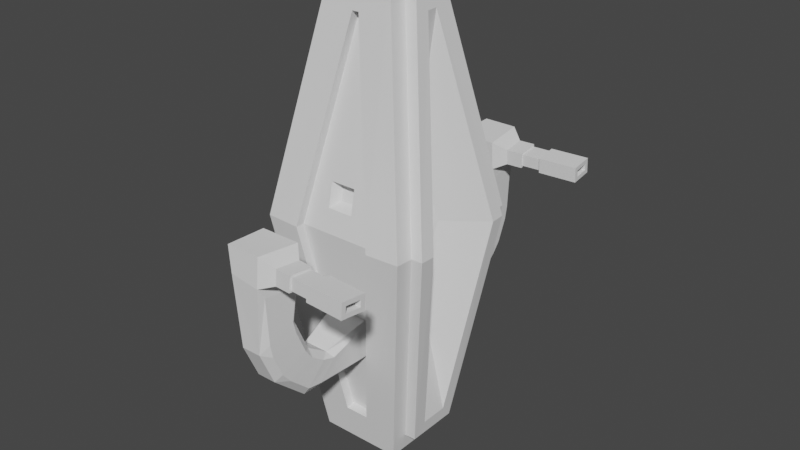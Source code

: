 # Source: melee_enemy.blend  (saved by Blender 2.91.10; exported with 4.5.12 LTS)
import bpy
from mathutils import Matrix  # noqa: F401  (used for matrix-valued properties, if any)

bpy.ops.wm.read_factory_settings(use_empty=True)
scene = bpy.context.scene
scene.name = 'Scene'

# ---- collections
col_collection = bpy.data.collections.new('Collection'); scene.collection.children.link(col_collection)

# ---- world
world_world = bpy.data.worlds.new('World'); scene.world = world_world
world_world.use_nodes = True; world_world.node_tree.nodes.clear()
_N = world_world.node_tree.nodes; _L = world_world.node_tree.links
n0 = _N.new('ShaderNodeOutputWorld'); n0.name = 'World Output'; n0.location = (300, 300)
n1 = _N.new('ShaderNodeBackground'); n1.name = 'Background'; n1.location = (10, 300)
n1.inputs[0].default_value = (0.05088, 0.05088, 0.05088, 1.0)
_L.new(n1.outputs[0], n0.inputs[0])
n0.is_active_output = True
world_world.color = (0.05088, 0.05088, 0.05088)
world_world.use_sun_shadow = False
world_world.sun_shadow_jitter_overblur = 0.0

# ---- meshes
me_cube_001 = bpy.data.meshes.new('Cube.001')
me_cube_001.from_pydata([(-0.292, -1.115, -0.1931), (-0.9732, -1.821, 4.579), (-0.292, 1.115, -0.1931), (-0.9732, 1.821, 4.579), (1.058, -0.6416, -0.5916), (0.9732, -1.821, 4.579), (1.058, 0.6416, -0.5916), (1.81, 1.381, 4.588), (-0.08175, -0.9111, 9.236), (-0.08175, 0.9111, 9.236), (0.8354, 0.4156, 9.631), (0.8354, -0.4156, 9.631), (1.798, 1.798, 4.597), (0.292, 1.115, -0.1931), (0.292, -1.115, -0.1931), (1.81, -1.381, 4.588), (0.08175, 0.9111, 9.236), (0.08175, -0.9111, 9.236), (2.087, 1.381, 4.594), (2.097, -1.03, 4.587), (1.385, 0.3411, -0.2427), (1.385, -0.3411, -0.2427), (1.178, 0.1286, 9.298), (1.178, -0.1286, 9.298), (2.097, 1.03, 4.587), (1.336, 0.6416, -0.5851), (1.336, -0.6416, -0.5851), (2.087, -1.381, 4.594), (1.113, 0.4156, 9.638), (1.113, -0.4156, 9.638), (1.113, 0.3719, 4.547), (1.113, -0.3719, 4.547), (0.9197, 0.1531, 4.264), (0.9234, -0.1559, 4.266), (0.9141, -0.1531, 4.801), (0.9104, 0.1559, 4.799), (0.8562, 0.1231, 2.804), (0.8562, -0.1231, 2.804), (0.9206, -0.3089, 4.534), (0.7815, 0.04643, 6.247), (0.7815, -0.04643, 6.247), (-1.0, -1.0, -1.0), (-1.798, -1.798, 4.597), (-1.798, 1.798, 4.597), (-1.0, 1.0, -1.0), (1.0, 1.0, -1.0), (0.9732, 1.821, 4.579), (1.798, -1.798, 4.597), (1.0, -1.0, -1.0), (-0.5207, 0.5207, 10.04), (0.5207, 0.5207, 10.04), (0.5207, -0.5207, 10.04), (-0.5207, -0.5207, 10.04), (-0.3092, 1.498, 5.114), (0.3092, 1.498, 5.114), (0.3092, -1.498, 5.114), (-0.3092, -1.498, 5.114), (-0.4082, -1.162, 1.601), (0.4082, -1.162, 1.601), (-0.3069, 1.385, 5.691), (0.3069, 1.385, 5.691), (0.3069, -1.385, 5.691), (-0.3069, -1.385, 5.691), (0.4762, -1.31, 2.593), (-0.4762, -1.31, 2.593), (-0.08175, 0.6982, 9.194), (0.08175, 0.6982, 9.194), (0.08175, -0.6982, 9.194), (-0.08175, -0.6982, 9.194), (-0.7579, -0.7579, 10.04), (-0.7579, 0.7579, 10.04), (0.7579, 0.7579, 10.04), (0.7579, -0.7579, 10.04), (-0.4004, -0.4004, 9.878), (-0.4004, 0.4004, 9.878), (0.4004, 0.4004, 9.878), (0.4004, -0.4004, 9.878), (0.1766, 1.269, 5.238), (0.1766, -1.269, 5.238), (0.1753, -1.173, 5.567), (0.1753, 1.173, 5.567), (-0.1766, 1.269, 5.238), (-0.1766, -1.269, 5.238), (-0.1753, 1.173, 5.567), (-0.1753, -1.173, 5.567), (-0.9732, 1.604, 4.575), (0.9732, 1.604, 4.575), (0.9732, -1.604, 4.575), (-0.9732, -1.604, 4.575), (-0.292, -0.9006, -0.1614), (-0.292, 0.9006, -0.1614), (0.292, 0.9006, -0.1614), (0.292, -0.9006, -0.1614), (0.7444, 3.485, 4.709), (0.7047, 4.068, 4.754), (-0.4762, 3.214, 5.267), (0.7444, 3.457, 5.076), (-0.4082, 4.214, 5.343), (0.7047, 4.04, 5.12), (0.4762, 3.214, 5.267), (0.4082, 4.214, 5.343), (1.126, 3.511, 4.711), (1.086, 4.094, 4.756), (1.126, 3.483, 5.078), (1.086, 4.066, 5.122), (2.522, 3.702, 4.83), (2.496, 4.077, 4.859), (2.522, 3.69, 4.989), (2.496, 4.065, 5.017), (1.554, 4.098, 5.124), (2.022, 4.129, 5.127), (2.022, 4.157, 4.76), (1.554, 4.126, 4.758), (2.061, 3.574, 4.716), (1.594, 3.543, 4.714), (2.061, 3.546, 5.082), (1.594, 3.515, 5.08), (1.123, 3.55, 4.757), (1.089, 4.048, 4.795), (1.123, 3.529, 5.038), (1.089, 4.027, 5.076), (1.557, 4.08, 4.797), (1.591, 3.582, 4.76), (1.591, 3.561, 5.041), (1.557, 4.058, 5.078), (2.529, 3.606, 4.718), (2.489, 4.189, 4.763), (2.529, 3.578, 5.085), (2.489, 4.161, 5.129), (0.1023, 3.538, 4.818), (0.07676, 3.914, 4.846), (0.1023, 3.526, 4.976), (0.07676, 3.902, 5.005), (0.4189, 1.344, 1.749), (0.4076, 1.16, 1.59), (0.4654, 1.44, 2.388), (0.4756, 1.313, 2.592), (0.4654, 2.614, 2.234), (0.3179, 2.383, 2.268), (0.4571, 2.291, 2.131), (0.4189, 3.034, 1.72), (0.4227, 2.667, 1.67), (0.2499, 3.016, 1.491), (0.4655, 3.124, 2.713), (0.3179, 2.916, 2.631), (0.4635, 2.933, 2.451), (0.4189, 3.754, 2.439), (0.4199, 3.547, 2.184), (0.2499, 3.835, 2.231), (0.4645, 3.434, 3.562), (0.3179, 3.276, 3.458), (0.4655, 3.358, 3.25), (0.4196, 4.049, 3.294), (0.4189, 3.987, 2.976), (0.2499, 4.195, 3.058), (0.475, 3.265, 4.578), (0.4654, 3.432, 4.337), (0.419, 4.106, 4.388), (0.3917, 4.266, 4.654), (-0.4214, 1.386, 1.782), (-0.4074, 1.159, 1.586), (-0.4629, 1.469, 2.342), (-0.4755, 1.314, 2.591), (-0.463, 2.667, 2.227), (-0.4528, 2.27, 2.101), (-0.282, 2.383, 2.268), (-0.4213, 3.038, 1.772), (-0.214, 3.016, 1.491), (-0.426, 2.588, 1.71), (-0.463, 3.171, 2.732), (-0.4607, 2.936, 2.41), (-0.282, 2.916, 2.631), (-0.4213, 3.735, 2.486), (-0.214, 3.835, 2.231), (-0.4226, 3.482, 2.173), (-0.4618, 3.469, 3.585), (-0.463, 3.376, 3.203), (-0.282, 3.276, 3.458), (-0.4222, 4.016, 3.348), (-0.214, 4.195, 3.058), (-0.4213, 3.94, 2.957), (-0.463, 3.468, 4.303), (-0.3782, 3.259, 4.677), (-0.3099, 4.258, 4.754), (-0.4214, 4.068, 4.349), (0.1656, 0.09571, 4.336), (0.1681, -0.1161, 4.337), (0.1662, -0.221, 4.521), (0.1592, 0.09765, 4.702), (0.1618, -0.1141, 4.704), (-0.4285, 0.4285, -1.342), (-0.4285, -0.4285, -1.342), (0.4285, 0.4285, -1.342), (0.4285, -0.4285, -1.342)], [], [(41, 42, 43, 44), (14, 5, 87, 92), (15, 4, 26, 27), (17, 8, 68, 67), (41, 44, 190, 191), (43, 42, 69, 70), (51, 50, 75, 76), (1, 0, 89, 88), (5, 17, 67, 87), (11, 15, 27, 29), (7, 6, 45, 12), (6, 4, 48, 45), (4, 15, 47, 48), (11, 10, 71, 72), (15, 11, 72, 47), (10, 7, 12, 71), (20, 24, 30, 36), (19, 21, 37, 31), (6, 7, 18, 25), (7, 10, 28, 18), (10, 11, 29, 28), (4, 6, 25, 26), (24, 20, 25, 18), (20, 21, 26, 25), (21, 19, 27, 26), (23, 22, 28, 29), (19, 23, 29, 27), (22, 24, 18, 28), (24, 22, 39, 30), (22, 23, 40, 39), (21, 20, 36, 37), (23, 19, 31, 40), (35, 32, 36, 30), (32, 33, 37, 36), (33, 38, 31, 37), (34, 35, 39, 40), (38, 34, 40, 31), (35, 30, 39), (32, 35, 188, 185), (0, 1, 42, 41), (3, 2, 44, 43), (2, 13, 45, 44), (13, 46, 12, 45), (5, 14, 48, 47), (14, 0, 41, 48), (16, 9, 70, 71), (8, 17, 72, 69), (1, 8, 69, 42), (9, 3, 43, 70), (17, 5, 47, 72), (46, 16, 71, 12), (134, 136, 86, 91), (58, 63, 64, 57), (16, 46, 86, 66), (2, 3, 85, 90), (8, 1, 88, 68), (0, 14, 92, 89), (13, 2, 90, 91), (3, 9, 65, 85), (9, 16, 66, 65), (46, 13, 91, 86), (53, 54, 86, 85), (55, 56, 88, 87), (60, 59, 65, 66), (62, 61, 67, 68), (56, 62, 68, 88), (59, 53, 85, 65), (61, 55, 87, 67), (54, 60, 66, 86), (78, 55, 61, 79), (84, 62, 56, 82), (79, 61, 62, 84), (82, 56, 55, 78), (52, 49, 70, 69), (49, 50, 71, 70), (50, 51, 72, 71), (51, 52, 69, 72), (75, 74, 73, 76), (49, 52, 73, 74), (52, 51, 76, 73), (50, 49, 74, 75), (53, 81, 77, 54), (60, 80, 83, 59), (59, 83, 81, 53), (81, 83, 80, 77), (54, 77, 80, 60), (82, 78, 79, 84), (142, 167, 173, 148), (64, 63, 87, 88), (57, 64, 88, 89), (134, 160, 167, 142), (135, 133, 141, 139), (166, 163, 170, 174), (63, 58, 92, 87), (58, 57, 89, 92), (148, 173, 179, 154), (162, 136, 138, 165), (160, 134, 91, 90), (162, 160, 90, 85), (154, 179, 183, 158), (137, 140, 147, 145), (172, 169, 176, 180), (165, 138, 144, 171), (183, 182, 95, 97), (143, 146, 153, 151), (178, 175, 181, 184), (171, 144, 150, 177), (98, 94, 158, 100), (177, 150, 155, 182), (158, 183, 97, 100), (149, 152, 157, 156), (97, 95, 99, 100), (93, 96, 99, 155), (96, 93, 101, 103), (182, 155, 99, 95), (96, 98, 100, 99), (94, 93, 155, 158), (111, 110, 128, 126), (98, 96, 103, 104), (94, 98, 104, 102), (93, 94, 102, 101), (106, 108, 132, 130), (113, 111, 126, 125), (115, 113, 125, 127), (110, 115, 127, 128), (102, 104, 120, 118), (109, 116, 115, 110), (116, 109, 124, 123), (116, 114, 113, 115), (114, 116, 123, 122), (114, 112, 111, 113), (112, 114, 122, 121), (112, 109, 110, 111), (120, 119, 123, 124), (119, 117, 122, 123), (117, 118, 121, 122), (118, 120, 124, 121), (101, 102, 118, 117), (103, 101, 117, 119), (104, 103, 119, 120), (109, 112, 121, 124), (106, 105, 125, 126), (107, 108, 128, 127), (108, 106, 126, 128), (105, 107, 127, 125), (129, 130, 132, 131), (105, 106, 130, 129), (107, 105, 129, 131), (108, 107, 131, 132), (137, 138, 139), (140, 141, 142), (143, 144, 145), (146, 147, 148), (149, 150, 151), (152, 153, 154), (136, 134, 133, 135), (139, 141, 140, 137), (141, 133, 134, 142), (135, 139, 138, 136), (145, 147, 146, 143), (147, 140, 142, 148), (137, 145, 144, 138), (151, 153, 152, 149), (153, 146, 148, 154), (143, 151, 150, 144), (156, 157, 158, 155), (154, 158, 157, 152), (155, 150, 149, 156), (136, 162, 85, 86), (163, 164, 165), (166, 167, 168), (169, 170, 171), (172, 173, 174), (175, 176, 177), (178, 179, 180), (161, 159, 160, 162), (163, 166, 168, 164), (159, 168, 167, 160), (164, 161, 162, 165), (169, 172, 174, 170), (166, 174, 173, 167), (170, 163, 165, 171), (175, 178, 180, 176), (172, 180, 179, 173), (176, 169, 171, 177), (182, 183, 184, 181), (177, 182, 181, 175), (183, 179, 178, 184), (159, 161, 164, 168), (188, 189, 187, 186, 185), (35, 34, 189, 188), (33, 32, 185, 186), (34, 38, 187, 189), (38, 33, 186, 187), (190, 192, 193, 191), (45, 48, 193, 192), (48, 41, 191, 193), (44, 45, 192, 190)])
_uv = me_cube_001.uv_layers.new(name='UVMap')
_uv.uv.foreach_set('vector', [0.375, 0.0, 0.625, 0.0, 0.625, 0.25, 0.375, 0.25, 0.411, 0.8412, 0.625, 0.8074, 0.625, 0.8074, 0.411, 0.8412, 0.625, 0.7209, 0.3932, 0.7025, 0.3932, 0.7025, 0.625, 0.7209, 0.625, 0.8632, 0.625, 0.8868, 0.625, 0.8868, 0.625, 0.8632, 0.375, 0.0, 0.375, 0.25, 0.375, 0.25, 0.375, 0.0, 0.625, 0.25, 0.625, 0.0, 0.625, 0.0, 0.625, 0.25, 0.684, 0.691, 0.684, 0.559, 0.684, 0.559, 0.684, 0.691, 0.625, 0.9426, 0.411, 0.9088, 0.411, 0.9088, 0.625, 0.9426, 0.625, 0.8074, 0.625, 0.8632, 0.625, 0.8632, 0.625, 0.8074, 0.625, 0.6897, 0.625, 0.7209, 0.625, 0.7209, 0.625, 0.6897, 0.625, 0.5291, 0.3932, 0.5475, 0.375, 0.5, 0.625, 0.5, 0.3932, 0.5475, 0.3932, 0.7025, 0.375, 0.75, 0.375, 0.5, 0.3932, 0.7025, 0.625, 0.7209, 0.625, 0.75, 0.375, 0.75, 0.625, 0.6897, 0.625, 0.5603, 0.625, 0.5, 0.625, 0.75, 0.625, 0.7209, 0.625, 0.6897, 0.625, 0.75, 0.625, 0.75, 0.625, 0.5603, 0.625, 0.5291, 0.625, 0.5, 0.625, 0.5, 0.4086, 0.5852, 0.625, 0.5534, 0.625, 0.5534, 0.4086, 0.5852, 0.625, 0.6966, 0.4086, 0.6648, 0.4086, 0.6648, 0.625, 0.6966, 0.3932, 0.5475, 0.625, 0.5291, 0.625, 0.5291, 0.3932, 0.5475, 0.625, 0.5291, 0.625, 0.5603, 0.625, 0.5603, 0.625, 0.5291, 0.625, 0.5603, 0.625, 0.6897, 0.625, 0.6897, 0.625, 0.5603, 0.3932, 0.7025, 0.3932, 0.5475, 0.3932, 0.5475, 0.3932, 0.7025, 0.625, 0.5534, 0.4086, 0.5852, 0.3932, 0.5475, 0.625, 0.5291, 0.4086, 0.5852, 0.4086, 0.6648, 0.3932, 0.7025, 0.3932, 0.5475, 0.4086, 0.6648, 0.625, 0.6966, 0.625, 0.7209, 0.3932, 0.7025, 0.625, 0.6436, 0.625, 0.6064, 0.625, 0.5603, 0.625, 0.6897, 0.625, 0.6966, 0.625, 0.6436, 0.625, 0.6897, 0.625, 0.7209, 0.625, 0.6064, 0.625, 0.5534, 0.625, 0.5291, 0.625, 0.5603, 0.625, 0.5534, 0.625, 0.6064, 0.625, 0.6064, 0.625, 0.5534, 0.625, 0.6064, 0.625, 0.6436, 0.625, 0.6436, 0.625, 0.6064, 0.4086, 0.6648, 0.4086, 0.5852, 0.4086, 0.5852, 0.4086, 0.6648, 0.625, 0.6436, 0.625, 0.6966, 0.625, 0.6966, 0.625, 0.6436, 0.625, 0.6064, 0.4086, 0.5852, 0.4086, 0.5852, 0.625, 0.5534, 0.4086, 0.5852, 0.4086, 0.6648, 0.4086, 0.6648, 0.4086, 0.5852, 0.4086, 0.6648, 0.625, 0.6966, 0.625, 0.6966, 0.4086, 0.6648, 0.625, 0.6436, 0.625, 0.6064, 0.625, 0.6064, 0.625, 0.6436, 0.625, 0.6966, 0.625, 0.6436, 0.625, 0.6436, 0.625, 0.6966, 0.625, 0.6064, 0.625, 0.5534, 0.625, 0.6064, 0.4086, 0.5852, 0.625, 0.6064, 0.625, 0.6064, 0.4086, 0.5852, 0.411, 0.9088, 0.625, 0.9426, 0.625, 1.0, 0.375, 1.0, 0.625, 0.3074, 0.411, 0.3412, 0.375, 0.25, 0.625, 0.25, 0.411, 0.3412, 0.411, 0.4088, 0.375, 0.5, 0.375, 0.25, 0.411, 0.4088, 0.625, 0.4426, 0.625, 0.5, 0.375, 0.5, 0.625, 0.8074, 0.411, 0.8412, 0.375, 0.75, 0.625, 0.75, 0.411, 0.8412, 0.411, 0.9088, 0.375, 1.0, 0.375, 0.75, 0.625, 0.3868, 0.625, 0.3632, 0.625, 0.25, 0.625, 0.5, 0.625, 0.8868, 0.625, 0.8632, 0.625, 0.75, 0.625, 1.0, 0.625, 0.9426, 0.625, 0.8868, 0.625, 1.0, 0.625, 1.0, 0.625, 0.3632, 0.625, 0.3074, 0.625, 0.25, 0.625, 0.25, 0.625, 0.8632, 0.625, 0.8074, 0.625, 0.75, 0.625, 0.75, 0.625, 0.4426, 0.625, 0.3868, 0.625, 0.5, 0.625, 0.5, 0.4902, 0.4109, 0.5354, 0.4124, 0.625, 0.4426, 0.411, 0.4088, 0.4907, 0.8391, 0.5355, 0.8376, 0.5355, 0.9124, 0.4907, 0.9109, 0.625, 0.3868, 0.625, 0.4426, 0.625, 0.4426, 0.625, 0.3868, 0.411, 0.3412, 0.625, 0.3074, 0.625, 0.3074, 0.411, 0.3412, 0.625, 0.8868, 0.625, 0.9426, 0.625, 0.9426, 0.625, 0.8868, 0.411, 0.9088, 0.411, 0.8412, 0.411, 0.8412, 0.411, 0.9088, 0.411, 0.4088, 0.411, 0.3412, 0.411, 0.3412, 0.411, 0.4088, 0.625, 0.3074, 0.625, 0.3632, 0.625, 0.3632, 0.625, 0.3074, 0.625, 0.3632, 0.625, 0.3868, 0.625, 0.3868, 0.625, 0.3632, 0.625, 0.4426, 0.411, 0.4088, 0.411, 0.4088, 0.625, 0.4426, 0.625, 0.3533, 0.625, 0.3967, 0.625, 0.4426, 0.625, 0.3074, 0.625, 0.8533, 0.625, 0.8967, 0.625, 0.9426, 0.625, 0.8074, 0.625, 0.3873, 0.625, 0.3627, 0.625, 0.3632, 0.625, 0.3868, 0.625, 0.8873, 0.625, 0.8627, 0.625, 0.8632, 0.625, 0.8868, 0.625, 0.8967, 0.625, 0.8873, 0.625, 0.8868, 0.625, 0.9426, 0.625, 0.3627, 0.625, 0.3533, 0.625, 0.3074, 0.625, 0.3632, 0.625, 0.8627, 0.625, 0.8533, 0.625, 0.8074, 0.625, 0.8632, 0.625, 0.3967, 0.625, 0.3873, 0.625, 0.3868, 0.625, 0.4426, 0.0, 0.0, 0.0, 0.0, 0.0, 0.0, 0.0, 0.0, 0.0, 0.0, 0.0, 0.0, 0.0, 0.0, 0.0, 0.0, 0.0, 0.0, 0.0, 0.0, 0.0, 0.0, 0.0, 0.0, 0.0, 0.0, 0.0, 0.0, 0.0, 0.0, 0.0, 0.0, 0.816, 0.691, 0.816, 0.559, 0.875, 0.5, 0.875, 0.75, 0.816, 0.559, 0.684, 0.559, 0.625, 0.5, 0.875, 0.5, 0.684, 0.559, 0.684, 0.691, 0.625, 0.75, 0.625, 0.5, 0.684, 0.691, 0.816, 0.691, 0.875, 0.75, 0.625, 0.75, 0.684, 0.559, 0.816, 0.559, 0.816, 0.691, 0.684, 0.691, 0.816, 0.559, 0.816, 0.691, 0.816, 0.691, 0.816, 0.559, 0.816, 0.691, 0.684, 0.691, 0.684, 0.691, 0.816, 0.691, 0.684, 0.559, 0.816, 0.559, 0.816, 0.559, 0.684, 0.559, 0.0, 0.0, 0.0, 0.0, 0.0, 0.0, 0.0, 0.0, 0.0, 0.0, 0.0, 0.0, 0.0, 0.0, 0.0, 0.0, 0.0, 0.0, 0.0, 0.0, 0.0, 0.0, 0.0, 0.0, 0.0, 0.0, 0.0, 0.0, 0.0, 0.0, 0.0, 0.0, 0.0, 0.0, 0.0, 0.0, 0.0, 0.0, 0.0, 0.0, 0.0, 0.0, 0.0, 0.0, 0.0, 0.0, 0.0, 0.0, 0.4907, 0.397, 0.4907, 0.3562, 0.4907, 0.3562, 0.4907, 0.397, 0.5355, 0.9124, 0.5355, 0.8376, 0.625, 0.8074, 0.625, 0.9426, 0.4907, 0.9109, 0.5355, 0.9124, 0.625, 0.9426, 0.411, 0.9088, 0.4907, 0.4109, 0.4907, 0.3391, 0.4907, 0.3562, 0.4907, 0.397, 0.5279, 0.4122, 0.4982, 0.4112, 0.5, 0.4112, 0.5256, 0.4121, 0.4996, 0.3388, 0.5264, 0.3379, 0.526, 0.3379, 0.5, 0.3388, 0.5355, 0.8376, 0.4907, 0.8391, 0.411, 0.8412, 0.625, 0.8074, 0.4907, 0.8391, 0.4907, 0.9109, 0.411, 0.9088, 0.411, 0.8412, 0.4907, 0.397, 0.4907, 0.3562, 0.4907, 0.3562, 0.4907, 0.397, 0.5355, 0.3376, 0.5355, 0.4124, 0.5355, 0.4, 0.5355, 0.3528, 0.49, 0.3391, 0.4902, 0.4109, 0.411, 0.4088, 0.411, 0.3412, 0.5354, 0.3376, 0.49, 0.3391, 0.411, 0.3412, 0.625, 0.3074, 0.4907, 0.397, 0.4907, 0.3562, 0.4907, 0.3477, 0.4907, 0.4095, 0.5281, 0.4122, 0.4979, 0.4112, 0.4983, 0.4112, 0.5277, 0.4122, 0.4993, 0.3388, 0.5268, 0.3379, 0.5268, 0.3379, 0.4993, 0.3388, 0.5355, 0.3528, 0.5355, 0.4, 0.5355, 0.4, 0.5355, 0.3528, 0.4904, 0.3391, 0.5352, 0.3376, 0.5355, 0.3376, 0.4907, 0.3391, 0.5284, 0.4122, 0.4977, 0.4112, 0.4977, 0.4112, 0.5284, 0.4122, 0.4998, 0.3388, 0.5263, 0.3379, 0.5266, 0.3379, 0.4995, 0.3388, 0.5355, 0.3528, 0.5355, 0.4, 0.5355, 0.4, 0.5355, 0.3528, 0.5, 0.4112, 0.5, 0.4112, 0.4903, 0.4109, 0.4907, 0.4109, 0.5355, 0.3528, 0.5355, 0.4, 0.5355, 0.4123, 0.5355, 0.3453, 0.4907, 0.4095, 0.4907, 0.3477, 0.4907, 0.3391, 0.4907, 0.4109, 0.5279, 0.4122, 0.4981, 0.4112, 0.4979, 0.4112, 0.5283, 0.4122, 0.4907, 0.3391, 0.5355, 0.3376, 0.5355, 0.4124, 0.4907, 0.4109, 0.5261, 0.4121, 0.5261, 0.4121, 0.5355, 0.4124, 0.5355, 0.4124, 0.5261, 0.4121, 0.5261, 0.4121, 0.5261, 0.4121, 0.5261, 0.4121, 0.5355, 0.3453, 0.5355, 0.4123, 0.5355, 0.4124, 0.5355, 0.3376, 0.5261, 0.4121, 0.5, 0.4112, 0.4907, 0.4109, 0.5355, 0.4124, 0.5, 0.4112, 0.5261, 0.4121, 0.5355, 0.4124, 0.4906, 0.4109, 0.5, 0.4112, 0.5, 0.4112, 0.5, 0.4112, 0.5, 0.4112, 0.5, 0.4112, 0.5261, 0.4121, 0.5261, 0.4121, 0.5, 0.4112, 0.5, 0.4112, 0.5, 0.4112, 0.5, 0.4112, 0.5, 0.4112, 0.5261, 0.4121, 0.5, 0.4112, 0.5, 0.4112, 0.5261, 0.4121, 0.5046, 0.4114, 0.5046, 0.4114, 0.5046, 0.4114, 0.5046, 0.4114, 0.5261, 0.4121, 0.5, 0.4112, 0.5, 0.4112, 0.5261, 0.4121, 0.5261, 0.4121, 0.5261, 0.4121, 0.5261, 0.4121, 0.5261, 0.4121, 0.5, 0.4112, 0.5261, 0.4121, 0.5261, 0.4121, 0.5, 0.4112, 0.5, 0.4112, 0.5, 0.4112, 0.5, 0.4112, 0.5, 0.4112, 0.5, 0.4112, 0.5261, 0.4121, 0.5261, 0.4121, 0.5, 0.4112, 0.5261, 0.4121, 0.5, 0.4112, 0.5, 0.4112, 0.5261, 0.4121, 0.5261, 0.4121, 0.5261, 0.4121, 0.5261, 0.4121, 0.5261, 0.4121, 0.5261, 0.4121, 0.5261, 0.4121, 0.5261, 0.4121, 0.5261, 0.4121, 0.5261, 0.4121, 0.5, 0.4112, 0.5, 0.4112, 0.5261, 0.4121, 0.5, 0.4112, 0.5261, 0.4121, 0.5261, 0.4121, 0.5, 0.4112, 0.5, 0.4112, 0.5, 0.4112, 0.5, 0.4112, 0.5, 0.4112, 0.5, 0.4112, 0.5261, 0.4121, 0.5261, 0.4121, 0.5, 0.4112, 0.5261, 0.4121, 0.5261, 0.4121, 0.5261, 0.4121, 0.5261, 0.4121, 0.5261, 0.4121, 0.5, 0.4112, 0.5, 0.4112, 0.5261, 0.4121, 0.5, 0.4112, 0.5, 0.4112, 0.5, 0.4112, 0.5, 0.4112, 0.5261, 0.4121, 0.5, 0.4112, 0.5, 0.4112, 0.5261, 0.4121, 0.5261, 0.4121, 0.5261, 0.4121, 0.5261, 0.4121, 0.5261, 0.4121, 0.5, 0.4112, 0.5261, 0.4121, 0.5261, 0.4121, 0.5, 0.4112, 0.5, 0.4112, 0.5, 0.4112, 0.5, 0.4112, 0.5, 0.4112, 0.5046, 0.4114, 0.5215, 0.4119, 0.5261, 0.4121, 0.5, 0.4112, 0.5215, 0.4119, 0.5046, 0.4114, 0.5, 0.4112, 0.5261, 0.4121, 0.5046, 0.4114, 0.5046, 0.4114, 0.5, 0.4112, 0.5, 0.4112, 0.5215, 0.4119, 0.5215, 0.4119, 0.5261, 0.4121, 0.5261, 0.4121, 0.5215, 0.4119, 0.5046, 0.4114, 0.5046, 0.4114, 0.5215, 0.4119, 0.5215, 0.4119, 0.5046, 0.4114, 0.5046, 0.4114, 0.5215, 0.4119, 0.5215, 0.4119, 0.5215, 0.4119, 0.5215, 0.4119, 0.5215, 0.4119, 0.5046, 0.4114, 0.5215, 0.4119, 0.5215, 0.4119, 0.5046, 0.4114, 0.5281, 0.4122, 0.5355, 0.4, 0.5256, 0.4121, 0.4979, 0.4112, 0.5, 0.4112, 0.4907, 0.397, 0.5284, 0.4122, 0.5355, 0.4, 0.5277, 0.4122, 0.4977, 0.4112, 0.4983, 0.4112, 0.4907, 0.397, 0.5279, 0.4122, 0.5355, 0.4, 0.5284, 0.4122, 0.4981, 0.4112, 0.4977, 0.4112, 0.4907, 0.397, 0.5354, 0.4124, 0.4902, 0.4109, 0.4982, 0.4112, 0.5279, 0.4122, 0.5256, 0.4121, 0.5, 0.4112, 0.4979, 0.4112, 0.5281, 0.4122, 0.5, 0.4112, 0.4982, 0.4112, 0.4907, 0.4109, 0.4907, 0.397, 0.5279, 0.4122, 0.5256, 0.4121, 0.5355, 0.4, 0.5355, 0.4124, 0.5277, 0.4122, 0.4983, 0.4112, 0.4977, 0.4112, 0.5284, 0.4122, 0.4983, 0.4112, 0.4979, 0.4112, 0.4907, 0.397, 0.4907, 0.397, 0.5281, 0.4122, 0.5277, 0.4122, 0.5355, 0.4, 0.5355, 0.4, 0.5284, 0.4122, 0.4977, 0.4112, 0.4981, 0.4112, 0.5279, 0.4122, 0.4977, 0.4112, 0.4977, 0.4112, 0.4907, 0.397, 0.4907, 0.397, 0.5284, 0.4122, 0.5284, 0.4122, 0.5355, 0.4, 0.5355, 0.4, 0.5283, 0.4122, 0.4979, 0.4112, 0.4906, 0.4109, 0.5355, 0.4124, 0.4907, 0.397, 0.4907, 0.4095, 0.4979, 0.4112, 0.4981, 0.4112, 0.5355, 0.4123, 0.5355, 0.4, 0.5279, 0.4122, 0.5283, 0.4122, 0.5354, 0.4124, 0.5354, 0.3376, 0.625, 0.3074, 0.625, 0.4426, 0.5264, 0.3379, 0.5235, 0.338, 0.5355, 0.3528, 0.4996, 0.3388, 0.4907, 0.3562, 0.5021, 0.3387, 0.5268, 0.3379, 0.526, 0.3379, 0.5355, 0.3528, 0.4993, 0.3388, 0.4907, 0.3562, 0.5, 0.3388, 0.5263, 0.3379, 0.5268, 0.3379, 0.5355, 0.3528, 0.4998, 0.3388, 0.4907, 0.3562, 0.4993, 0.3388, 0.5261, 0.3379, 0.4999, 0.3388, 0.49, 0.3391, 0.5354, 0.3376, 0.5264, 0.3379, 0.4996, 0.3388, 0.5021, 0.3387, 0.5235, 0.338, 0.4999, 0.3388, 0.5021, 0.3387, 0.4907, 0.3562, 0.4907, 0.3391, 0.5235, 0.338, 0.5261, 0.3379, 0.5355, 0.3376, 0.5355, 0.3528, 0.5268, 0.3379, 0.4993, 0.3388, 0.5, 0.3388, 0.526, 0.3379, 0.4996, 0.3388, 0.5, 0.3388, 0.4907, 0.3562, 0.4907, 0.3562, 0.526, 0.3379, 0.5264, 0.3379, 0.5355, 0.3528, 0.5355, 0.3528, 0.5263, 0.3379, 0.4998, 0.3388, 0.4993, 0.3388, 0.5268, 0.3379, 0.4993, 0.3388, 0.4993, 0.3388, 0.4907, 0.3562, 0.4907, 0.3562, 0.5268, 0.3379, 0.5268, 0.3379, 0.5355, 0.3528, 0.5355, 0.3528, 0.5352, 0.3376, 0.4904, 0.3391, 0.4995, 0.3388, 0.5266, 0.3379, 0.5355, 0.3528, 0.5355, 0.3453, 0.5266, 0.3379, 0.5263, 0.3379, 0.4907, 0.3477, 0.4907, 0.3562, 0.4998, 0.3388, 0.4995, 0.3388, 0.4999, 0.3388, 0.5261, 0.3379, 0.5235, 0.338, 0.5021, 0.3387, 0.625, 0.6064, 0.625, 0.6436, 0.625, 0.6966, 0.4086, 0.6648, 0.4086, 0.5852, 0.625, 0.6064, 0.625, 0.6436, 0.625, 0.6436, 0.625, 0.6064, 0.4086, 0.6648, 0.4086, 0.5852, 0.4086, 0.5852, 0.4086, 0.6648, 0.625, 0.6436, 0.625, 0.6966, 0.625, 0.6966, 0.625, 0.6436, 0.625, 0.6966, 0.4086, 0.6648, 0.4086, 0.6648, 0.625, 0.6966, 0.125, 0.5, 0.375, 0.5, 0.375, 0.75, 0.125, 0.75, 0.375, 0.5, 0.375, 0.75, 0.375, 0.75, 0.375, 0.5, 0.375, 0.75, 0.375, 1.0, 0.375, 1.0, 0.375, 0.75, 0.375, 0.25, 0.375, 0.5, 0.375, 0.5, 0.375, 0.25])
me_cube_001.use_remesh_fix_poles = True
me_cube_001.use_remesh_preserve_attributes = False
me_cube_001.use_mirror_vertex_groups = False
me_cube_001.update()

# ---- objects
ob_cube = bpy.data.objects.new('Cube', me_cube_001)

# ---- transforms, parenting, visibility, modifiers, constraints
ob_cube.location = (0.0, 0.0, 1.205)
ob_cube.lineart.crease_threshold = 0.0
_m = ob_cube.modifiers.new('Mirror', 'MIRROR')
_m.use_axis = (False, True, False)
_m.use_bisect_axis = (False, True, False)

# ---- collection membership
col_collection.objects.link(ob_cube)

# ---- scene / render settings (as saved in the file)
scene.frame_start = 1; scene.frame_end = 250; scene.frame_set(1)
scene.render.engine = 'BLENDER_EEVEE_NEXT'
scene.cycles.use_denoising = False
scene.cycles.samples = 128
scene.cycles.sampling_pattern = 'TABULATED_SOBOL'
scene.cycles.use_adaptive_sampling = False
scene.cycles.use_light_tree = False
scene.view_settings.view_transform = 'Filmic'
bpy.context.view_layer.update()

# ---- added for rendering (the .blend has no active camera and no usable light): camera, sun
cam_auto = bpy.data.cameras.new('AutoCamera')
cam_auto.lens = 50.0
cam_auto.sensor_width = 36.0
cam_auto.clip_end = 1000.0
ob_auto_camera = bpy.data.objects.new('AutoCamera', cam_auto)
scene.collection.objects.link(ob_auto_camera)
ob_auto_camera.location = (14.1196, -16.5053, 16.5559)
ob_auto_camera.rotation_euler = (1.09748, -7.21219e-08, 0.694738)
scene.camera = ob_auto_camera
light_auto_sun = bpy.data.lights.new('AutoSun', 'SUN')
light_auto_sun.energy = 3.0
light_auto_sun.angle = 0.0523599
ob_auto_sun = bpy.data.objects.new('AutoSun', light_auto_sun)
scene.collection.objects.link(ob_auto_sun)
ob_auto_sun.rotation_euler = (0.872665, 0.174533, 0.523599)
bpy.context.view_layer.update()
